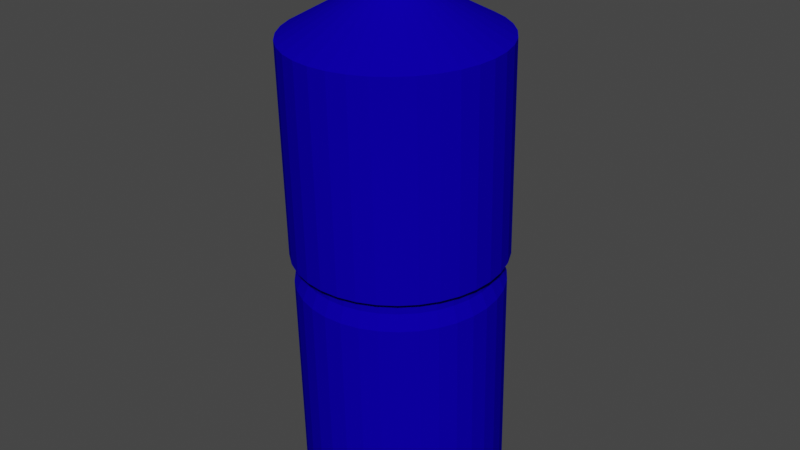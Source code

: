 # Source: blend.blend  (saved by Blender 2.80.75; exported with 4.5.12 LTS)
import bpy
from mathutils import Matrix  # noqa: F401  (used for matrix-valued properties, if any)

bpy.ops.wm.read_factory_settings(use_empty=True)
scene = bpy.context.scene
scene.name = 'Scene'

# ---- collections
col_collection = bpy.data.collections.new('Collection'); scene.collection.children.link(col_collection)

# ---- materials (node trees are filled in below, after node groups)
mat_008 = bpy.data.materials.new('Материал.008')
mat_008.alpha_threshold = 0.0
mat_008.use_transparent_shadow = False
mat_008.diffuse_color = (0.8, 0.7157, 0.7947, 1.0)
mat_008.roughness = 0.5
mat_007 = bpy.data.materials.new('Материал.007')
mat_007.alpha_threshold = 0.0
mat_007.use_transparent_shadow = False
mat_007.diffuse_color = (0.8276, 0.7785, 0.7785, 1.0)
mat_007.roughness = 0.5
mat_005 = bpy.data.materials.new('Материал.005')
mat_005.alpha_threshold = 0.0
mat_005.use_transparent_shadow = False
mat_005.diffuse_color = (0.004384, 0.0, 0.4109, 1.0)
mat_005.roughness = 0.5

# ---- material node trees

# ---- world
world_world = bpy.data.worlds.new('World'); scene.world = world_world
world_world.use_nodes = True; world_world.node_tree.nodes.clear()
_N = world_world.node_tree.nodes; _L = world_world.node_tree.links
n0 = _N.new('ShaderNodeOutputWorld'); n0.name = 'World Output'; n0.location = (300, 300)
n1 = _N.new('ShaderNodeBackground'); n1.name = 'Background'; n1.location = (10, 300)
n1.inputs[0].default_value = (0.05088, 0.05088, 0.05088, 1.0)
_L.new(n1.outputs[0], n0.inputs[0])
n0.is_active_output = True
world_world.color = (0.05088, 0.05088, 0.05088)
world_world.use_sun_shadow = False
world_world.sun_shadow_jitter_overblur = 0.0

# ---- meshes
me_002 = bpy.data.meshes.new('Куб.002')
me_002.from_pydata([(-2.189e-08, 0.9086, -1.0), (0.0, 1.0, 1.0), (0.1622, 0.894, -1.0), (0.1786, 0.9839, 1.0), (0.3192, 0.8506, -1.0), (0.3514, 0.9362, 1.0), (0.466, 0.78, -1.0), (0.5129, 0.8584, 1.0), (0.5978, 0.6842, -1.0), (0.6579, 0.7531, 1.0), (0.7104, 0.5665, -1.0), (0.7818, 0.6235, 1.0), (0.8001, 0.4305, -1.0), (0.8806, 0.4739, 1.0), (0.8641, 0.2808, -1.0), (0.9511, 0.309, 1.0), (0.9003, 0.122, -1.0), (0.9909, 0.1342, 1.0), (0.9077, -0.04076, -1.0), (0.999, -0.04486, 1.0), (0.8858, -0.2022, -1.0), (0.9749, -0.2225, 1.0), (0.8355, -0.3571, -1.0), (0.9195, -0.393, 1.0), (0.7583, -0.5005, -1.0), (0.8346, -0.5509, 1.0), (0.6567, -0.6279, -1.0), (0.7228, -0.6911, 1.0), (0.534, -0.7351, -1.0), (0.5878, -0.809, 1.0), (0.3942, -0.8186, -1.0), (0.4339, -0.901, 1.0), (0.2417, -0.8758, -1.0), (0.266, -0.964, 1.0), (0.08144, -0.9049, -1.0), (0.08964, -0.996, 1.0), (-0.08144, -0.9049, -1.0), (-0.08964, -0.996, 1.0), (-0.2417, -0.8758, -1.0), (-0.266, -0.964, 1.0), (-0.3942, -0.8186, -1.0), (-0.4339, -0.901, 1.0), (-0.534, -0.7351, -1.0), (-0.5878, -0.809, 1.0), (-0.6567, -0.6279, -1.0), (-0.7228, -0.6911, 1.0), (-0.7583, -0.5005, -1.0), (-0.8346, -0.5509, 1.0), (-0.8355, -0.3571, -1.0), (-0.9195, -0.393, 1.0), (-0.8858, -0.2022, -1.0), (-0.9749, -0.2225, 1.0), (-0.9077, -0.04076, -1.0), (-0.999, -0.04486, 1.0), (-0.9003, 0.122, -1.0), (-0.9909, 0.1342, 1.0), (-0.8641, 0.2808, -1.0), (-0.9511, 0.309, 1.0), (-0.8001, 0.4305, -1.0), (-0.8806, 0.4739, 1.0), (-0.7104, 0.5665, -1.0), (-0.7818, 0.6235, 1.0), (-0.5978, 0.6842, -1.0), (-0.6579, 0.7531, 1.0), (-0.466, 0.78, -1.0), (-0.5129, 0.8584, 1.0), (-0.3192, 0.8506, -1.0), (-0.3514, 0.9362, 1.0), (-0.1622, 0.894, -1.0), (-0.1786, 0.9839, 1.0), (0.05463, 0.301, 1.384), (5.999e-08, 0.3059, 1.384), (0.1075, 0.2864, 1.384), (0.1569, 0.2626, 1.384), (0.2013, 0.2304, 1.384), (0.2392, 0.1907, 1.384), (0.2694, 0.145, 1.384), (0.291, 0.09454, 1.384), (0.3032, 0.04107, 1.384), (0.3056, -0.01373, 1.384), (0.2983, -0.06808, 1.384), (0.2813, -0.1202, 1.384), (0.2553, -0.1685, 1.384), (0.2211, -0.2114, 1.384), (0.1798, -0.2475, 1.384), (0.1327, -0.2756, 1.384), (0.08139, -0.2949, 1.384), (0.02742, -0.3047, 1.384), (-0.02742, -0.3047, 1.384), (-0.08139, -0.2949, 1.384), (-0.1327, -0.2756, 1.384), (-0.1798, -0.2475, 1.384), (-0.2211, -0.2114, 1.384), (-0.2553, -0.1685, 1.384), (-0.2813, -0.1202, 1.384), (-0.2983, -0.06808, 1.384), (-0.3056, -0.01373, 1.384), (-0.3032, 0.04107, 1.384), (-0.291, 0.09454, 1.384), (-0.2694, 0.145, 1.384), (-0.2392, 0.1907, 1.384), (-0.2013, 0.2304, 1.384), (-0.1569, 0.2626, 1.384), (-0.1075, 0.2864, 1.384), (-0.05463, 0.301, 1.384), (0.05463, 0.301, 1.487), (5.999e-08, 0.3059, 1.487), (0.1075, 0.2864, 1.487), (0.1569, 0.2626, 1.487), (0.2013, 0.2304, 1.487), (0.2392, 0.1907, 1.487), (0.2694, 0.145, 1.487), (0.291, 0.09454, 1.487), (0.3032, 0.04107, 1.487), (0.3056, -0.01373, 1.487), (0.2983, -0.06808, 1.487), (0.2813, -0.1202, 1.487), (0.2553, -0.1685, 1.487), (0.2211, -0.2114, 1.487), (0.1798, -0.2475, 1.487), (0.1327, -0.2756, 1.487), (0.08139, -0.2949, 1.487), (0.02742, -0.3047, 1.487), (-0.02742, -0.3047, 1.487), (-0.08139, -0.2949, 1.487), (-0.1327, -0.2756, 1.487), (-0.1798, -0.2475, 1.487), (-0.2211, -0.2114, 1.487), (-0.2553, -0.1685, 1.487), (-0.2813, -0.1202, 1.487), (-0.2983, -0.06808, 1.487), (-0.3056, -0.01373, 1.487), (-0.3032, 0.04107, 1.487), (-0.291, 0.09454, 1.487), (-0.2694, 0.145, 1.487), (-0.2392, 0.1907, 1.487), (-0.2013, 0.2304, 1.487), (-0.1569, 0.2626, 1.487), (-0.1075, 0.2864, 1.487), (-0.05463, 0.301, 1.487), (0.06074, 0.3347, 1.545), (5.688e-08, 0.3402, 1.545), (0.1195, 0.3185, 1.545), (0.1745, 0.292, 1.545), (0.2238, 0.2562, 1.545), (0.266, 0.2121, 1.545), (0.2996, 0.1612, 1.545), (0.3235, 0.1051, 1.545), (0.3371, 0.04567, 1.545), (0.3399, -0.01526, 1.545), (0.3317, -0.0757, 1.545), (0.3128, -0.1337, 1.545), (0.2839, -0.1874, 1.545), (0.2459, -0.2351, 1.545), (0.2, -0.2752, 1.545), (0.1476, -0.3065, 1.545), (0.0905, -0.3279, 1.545), (0.03049, -0.3388, 1.545), (-0.03049, -0.3388, 1.545), (-0.0905, -0.3279, 1.545), (-0.1476, -0.3065, 1.545), (-0.2, -0.2752, 1.545), (-0.2459, -0.2351, 1.545), (-0.2839, -0.1874, 1.545), (-0.3128, -0.1337, 1.545), (-0.3317, -0.0757, 1.545), (-0.3399, -0.01526, 1.545), (-0.3371, 0.04567, 1.545), (-0.3235, 0.1051, 1.545), (-0.2996, 0.1612, 1.545), (-0.266, 0.2121, 1.545), (-0.2238, 0.2562, 1.545), (-0.1745, 0.292, 1.545), (-0.1195, 0.3185, 1.545), (-0.06074, 0.3347, 1.545), (0.06074, 0.3347, 1.871), (5.688e-08, 0.3402, 1.871), (0.1195, 0.3185, 1.871), (0.1745, 0.292, 1.871), (0.2238, 0.2562, 1.871), (0.266, 0.2121, 1.871), (0.2996, 0.1612, 1.871), (0.3235, 0.1051, 1.871), (0.3371, 0.04567, 1.871), (0.3399, -0.01526, 1.871), (0.3317, -0.0757, 1.871), (0.3128, -0.1337, 1.871), (0.2839, -0.1874, 1.871), (0.2459, -0.2351, 1.871), (0.2, -0.2752, 1.871), (0.1476, -0.3065, 1.871), (0.0905, -0.3279, 1.871), (0.03049, -0.3388, 1.871), (-0.03049, -0.3388, 1.871), (-0.0905, -0.3279, 1.871), (-0.1476, -0.3065, 1.871), (-0.2, -0.2752, 1.871), (-0.2459, -0.2351, 1.871), (-0.2839, -0.1874, 1.871), (-0.3128, -0.1337, 1.871), (-0.3317, -0.0757, 1.871), (-0.3399, -0.01526, 1.871), (-0.3371, 0.04567, 1.871), (-0.3235, 0.1051, 1.871), (-0.2996, 0.1612, 1.871), (-0.266, 0.2121, 1.871), (-0.2238, 0.2562, 1.871), (-0.1745, 0.292, 1.871), (-0.1195, 0.3185, 1.871), (-0.06074, 0.3347, 1.871), (0.0, 1.0, -1.0), (0.1786, 0.9839, -1.0), (0.3514, 0.9362, -1.0), (0.5129, 0.8584, -1.0), (0.6579, 0.7531, -1.0), (0.7818, 0.6235, -1.0), (0.8806, 0.4739, -1.0), (0.9511, 0.309, -1.0), (0.9909, 0.1342, -1.0), (0.999, -0.04486, -1.0), (0.9749, -0.2225, -1.0), (0.9195, -0.393, -1.0), (0.8346, -0.5509, -1.0), (0.7228, -0.6911, -1.0), (0.5878, -0.809, -1.0), (0.4339, -0.901, -1.0), (0.266, -0.964, -1.0), (0.08964, -0.996, -1.0), (-0.08964, -0.996, -1.0), (-0.266, -0.964, -1.0), (-0.4339, -0.901, -1.0), (-0.5878, -0.809, -1.0), (-0.7228, -0.6911, -1.0), (-0.8346, -0.5509, -1.0), (-0.9195, -0.393, -1.0), (-0.9749, -0.2225, -1.0), (-0.999, -0.04486, -1.0), (-0.9909, 0.1342, -1.0), (-0.9511, 0.309, -1.0), (-0.8806, 0.4739, -1.0), (-0.7818, 0.6235, -1.0), (-0.6579, 0.7531, -1.0), (-0.5129, 0.8584, -1.0), (-0.3514, 0.9362, -1.0), (-0.1786, 0.9839, -1.0), (-2.189e-08, 0.9086, -1.142), (0.1622, 0.894, -1.142), (0.3192, 0.8506, -1.142), (0.466, 0.78, -1.142), (0.5978, 0.6842, -1.142), (0.7104, 0.5665, -1.142), (0.8001, 0.4305, -1.142), (0.8641, 0.2808, -1.142), (0.9003, 0.122, -1.142), (0.9077, -0.04076, -1.142), (0.8858, -0.2022, -1.142), (0.8355, -0.3571, -1.142), (0.7583, -0.5005, -1.142), (0.6567, -0.6279, -1.142), (0.534, -0.7351, -1.142), (0.3942, -0.8186, -1.142), (0.2417, -0.8758, -1.142), (0.08144, -0.9049, -1.142), (-0.08144, -0.9049, -1.142), (-0.2417, -0.8758, -1.142), (-0.3942, -0.8186, -1.142), (-0.534, -0.7351, -1.142), (-0.6567, -0.6279, -1.142), (-0.7583, -0.5005, -1.142), (-0.8355, -0.3571, -1.142), (-0.8858, -0.2022, -1.142), (-0.9077, -0.04076, -1.142), (-0.9003, 0.122, -1.142), (-0.8641, 0.2808, -1.142), (-0.8001, 0.4305, -1.142), (-0.7104, 0.5665, -1.142), (-0.5978, 0.6842, -1.142), (-0.466, 0.78, -1.142), (-0.3192, 0.8506, -1.142), (-0.1622, 0.894, -1.142), (-2.689e-08, 0.9701, -1.28), (0.1732, 0.9545, -1.28), (0.3409, 0.9082, -1.28), (0.4976, 0.8328, -1.28), (0.6383, 0.7306, -1.28), (0.7585, 0.6048, -1.28), (0.8543, 0.4597, -1.28), (0.9226, 0.2998, -1.28), (0.9613, 0.1302, -1.28), (0.9691, -0.04352, -1.28), (0.9458, -0.2159, -1.28), (0.892, -0.3813, -1.28), (0.8096, -0.5344, -1.28), (0.7012, -0.6704, -1.28), (0.5702, -0.7848, -1.28), (0.4209, -0.874, -1.28), (0.2581, -0.9351, -1.28), (0.08696, -0.9662, -1.28), (-0.08696, -0.9662, -1.28), (-0.2581, -0.9351, -1.28), (-0.4209, -0.874, -1.28), (-0.5702, -0.7848, -1.28), (-0.7012, -0.6704, -1.28), (-0.8096, -0.5344, -1.28), (-0.892, -0.3813, -1.28), (-0.9458, -0.2159, -1.28), (-0.9691, -0.04352, -1.28), (-0.9613, 0.1302, -1.28), (-0.9226, 0.2998, -1.28), (-0.8543, 0.4597, -1.28), (-0.7585, 0.6048, -1.28), (-0.6383, 0.7306, -1.28), (-0.4976, 0.8328, -1.28), (-0.3409, 0.9082, -1.28), (-0.1732, 0.9545, -1.28), (-2.689e-08, 0.9701, -3.328), (0.1732, 0.9545, -3.328), (0.3409, 0.9082, -3.328), (0.4976, 0.8328, -3.328), (0.6383, 0.7306, -3.328), (0.7585, 0.6048, -3.328), (0.8543, 0.4597, -3.328), (0.9226, 0.2998, -3.328), (0.9613, 0.1302, -3.328), (0.9691, -0.04352, -3.328), (0.9458, -0.2159, -3.328), (0.892, -0.3813, -3.328), (0.8096, -0.5344, -3.328), (0.7012, -0.6704, -3.328), (0.5702, -0.7848, -3.328), (0.4209, -0.874, -3.328), (0.2581, -0.9351, -3.328), (0.08696, -0.9662, -3.328), (-0.08696, -0.9662, -3.328), (-0.2581, -0.9351, -3.328), (-0.4209, -0.874, -3.328), (-0.5702, -0.7848, -3.328), (-0.7012, -0.6704, -3.328), (-0.8096, -0.5344, -3.328), (-0.892, -0.3813, -3.328), (-0.9458, -0.2159, -3.328), (-0.9691, -0.04352, -3.328), (-0.9613, 0.1302, -3.328), (-0.9226, 0.2998, -3.328), (-0.8543, 0.4597, -3.328), (-0.7585, 0.6048, -3.328), (-0.6383, 0.7306, -3.328), (-0.4976, 0.8328, -3.328), (-0.3409, 0.9082, -3.328), (-0.1732, 0.9545, -3.328), (5.32e-08, 0.4054, -3.435), (0.07238, 0.3989, -3.435), (0.1424, 0.3795, -3.435), (0.2079, 0.348, -3.435), (0.2667, 0.3053, -3.435), (0.3169, 0.2528, -3.435), (0.357, 0.1921, -3.435), (0.3855, 0.1253, -3.435), (0.4017, 0.05442, -3.435), (0.405, -0.01819, -3.435), (0.3952, -0.09021, -3.435), (0.3728, -0.1593, -3.435), (0.3383, -0.2233, -3.435), (0.293, -0.2801, -3.435), (0.2383, -0.328, -3.435), (0.1759, -0.3652, -3.435), (0.1078, -0.3908, -3.435), (0.03634, -0.4038, -3.435), (-0.03634, -0.4038, -3.435), (-0.1078, -0.3908, -3.435), (-0.1759, -0.3652, -3.435), (-0.2383, -0.328, -3.435), (-0.293, -0.2801, -3.435), (-0.3383, -0.2233, -3.435), (-0.3728, -0.1593, -3.435), (-0.3952, -0.09021, -3.435), (-0.405, -0.01819, -3.435), (-0.4017, 0.05442, -3.435), (-0.3855, 0.1253, -3.435), (-0.357, 0.1921, -3.435), (-0.3169, 0.2528, -3.435), (-0.2667, 0.3053, -3.435), (-0.2079, 0.348, -3.435), (-0.1424, 0.3795, -3.435), (-0.07238, 0.3989, -3.435)], [], [(210, 1, 3, 211), (211, 3, 5, 212), (212, 5, 7, 213), (213, 7, 9, 214), (214, 9, 11, 215), (215, 11, 13, 216), (216, 13, 15, 217), (217, 15, 17, 218), (218, 17, 19, 219), (219, 19, 21, 220), (220, 21, 23, 221), (221, 23, 25, 222), (222, 25, 27, 223), (223, 27, 29, 224), (224, 29, 31, 225), (225, 31, 33, 226), (226, 33, 35, 227), (227, 35, 37, 228), (228, 37, 39, 229), (229, 39, 41, 230), (230, 41, 43, 231), (231, 43, 45, 232), (232, 45, 47, 233), (233, 47, 49, 234), (234, 49, 51, 235), (235, 51, 53, 236), (236, 53, 55, 237), (237, 55, 57, 238), (238, 57, 59, 239), (239, 59, 61, 240), (240, 61, 63, 241), (241, 63, 65, 242), (242, 65, 67, 243), (67, 65, 102, 103), (243, 67, 69, 244), (244, 69, 1, 210), (58, 60, 275, 274), (61, 59, 99, 100), (63, 61, 100, 101), (51, 49, 94, 95), (45, 43, 91, 92), (57, 55, 97, 98), (35, 33, 86, 87), (47, 45, 92, 93), (29, 27, 83, 84), (41, 39, 89, 90), (31, 29, 84, 85), (13, 11, 75, 76), (25, 23, 81, 82), (19, 17, 78, 79), (9, 7, 73, 74), (15, 13, 76, 77), (3, 1, 71, 70), (69, 67, 103, 104), (1, 69, 104, 71), (65, 63, 101, 102), (59, 57, 98, 99), (53, 51, 95, 96), (43, 41, 90, 91), (55, 53, 96, 97), (37, 35, 87, 88), (49, 47, 93, 94), (39, 37, 88, 89), (21, 19, 79, 80), (33, 31, 85, 86), (27, 25, 82, 83), (5, 3, 70, 72), (17, 15, 77, 78), (11, 9, 74, 75), (23, 21, 80, 81), (7, 5, 72, 73), (75, 74, 109, 110), (84, 83, 118, 119), (81, 80, 115, 116), (90, 89, 124, 125), (99, 98, 133, 134), (71, 104, 139, 106), (80, 79, 114, 115), (70, 71, 106, 105), (86, 85, 120, 121), (95, 94, 129, 130), (77, 76, 111, 112), (104, 103, 138, 139), (101, 100, 135, 136), (76, 75, 110, 111), (91, 90, 125, 126), (73, 72, 107, 108), (82, 81, 116, 117), (100, 99, 134, 135), (97, 96, 131, 132), (72, 70, 105, 107), (96, 95, 130, 131), (78, 77, 112, 113), (87, 86, 121, 122), (93, 92, 127, 128), (102, 101, 136, 137), (74, 73, 108, 109), (83, 82, 117, 118), (92, 91, 126, 127), (98, 97, 132, 133), (89, 88, 123, 124), (79, 78, 113, 114), (88, 87, 122, 123), (85, 84, 119, 120), (94, 93, 128, 129), (103, 102, 137, 138), (109, 108, 143, 144), (171, 170, 205, 206), (134, 133, 168, 169), (137, 136, 171, 172), (110, 109, 144, 145), (128, 127, 162, 163), (119, 118, 153, 154), (113, 112, 147, 148), (138, 137, 172, 173), (114, 113, 148, 149), (132, 131, 166, 167), (123, 122, 157, 158), (108, 107, 142, 143), (117, 116, 151, 152), (136, 135, 170, 171), (127, 126, 161, 162), (118, 117, 152, 153), (121, 120, 155, 156), (112, 111, 146, 147), (106, 139, 174, 141), (131, 130, 165, 166), (122, 121, 156, 157), (125, 124, 159, 160), (116, 115, 150, 151), (107, 105, 140, 142), (135, 134, 169, 170), (126, 125, 160, 161), (120, 119, 154, 155), (111, 110, 145, 146), (129, 128, 163, 164), (139, 138, 173, 174), (130, 129, 164, 165), (115, 114, 149, 150), (133, 132, 167, 168), (105, 106, 141, 140), (124, 123, 158, 159), (175, 176, 209, 208, 207, 206, 205, 204, 203, 202, 201, 200, 199, 198, 197, 196, 195, 194, 193, 192, 191, 190, 189, 188, 187, 186, 185, 184, 183, 182, 181, 180, 179, 178, 177), (174, 173, 208, 209), (147, 146, 181, 182), (165, 164, 199, 200), (156, 155, 190, 191), (140, 141, 176, 175), (150, 149, 184, 185), (141, 174, 209, 176), (169, 168, 203, 204), (160, 159, 194, 195), (151, 150, 185, 186), (154, 153, 188, 189), (145, 144, 179, 180), (173, 172, 207, 208), (164, 163, 198, 199), (155, 154, 189, 190), (158, 157, 192, 193), (149, 148, 183, 184), (159, 158, 193, 194), (168, 167, 202, 203), (153, 152, 187, 188), (144, 143, 178, 179), (162, 161, 196, 197), (172, 171, 206, 207), (163, 162, 197, 198), (148, 147, 182, 183), (166, 165, 200, 201), (157, 156, 191, 192), (142, 140, 175, 177), (167, 166, 201, 202), (170, 169, 204, 205), (143, 142, 177, 178), (161, 160, 195, 196), (152, 151, 186, 187), (146, 145, 180, 181), (2, 0, 210, 211), (4, 2, 211, 212), (6, 4, 212, 213), (8, 6, 213, 214), (10, 8, 214, 215), (12, 10, 215, 216), (14, 12, 216, 217), (16, 14, 217, 218), (18, 16, 218, 219), (20, 18, 219, 220), (22, 20, 220, 221), (24, 22, 221, 222), (26, 24, 222, 223), (28, 26, 223, 224), (30, 28, 224, 225), (32, 30, 225, 226), (34, 32, 226, 227), (36, 34, 227, 228), (38, 36, 228, 229), (40, 38, 229, 230), (42, 40, 230, 231), (44, 42, 231, 232), (46, 44, 232, 233), (48, 46, 233, 234), (50, 48, 234, 235), (52, 50, 235, 236), (54, 52, 236, 237), (56, 54, 237, 238), (58, 56, 238, 239), (60, 58, 239, 240), (62, 60, 240, 241), (64, 62, 241, 242), (66, 64, 242, 243), (68, 66, 243, 244), (0, 68, 244, 210), (271, 272, 307, 306), (40, 42, 266, 265), (10, 12, 251, 250), (46, 48, 269, 268), (28, 30, 260, 259), (66, 68, 279, 278), (48, 50, 270, 269), (18, 20, 255, 254), (54, 56, 273, 272), (0, 2, 246, 245), (36, 38, 264, 263), (6, 8, 249, 248), (56, 58, 274, 273), (62, 64, 277, 276), (8, 10, 250, 249), (44, 46, 268, 267), (26, 28, 259, 258), (14, 16, 253, 252), (64, 66, 278, 277), (52, 54, 272, 271), (34, 36, 263, 262), (16, 18, 254, 253), (22, 24, 257, 256), (4, 6, 248, 247), (60, 62, 276, 275), (42, 44, 267, 266), (24, 26, 258, 257), (30, 32, 261, 260), (12, 14, 252, 251), (68, 0, 245, 279), (32, 34, 262, 261), (50, 52, 271, 270), (20, 22, 256, 255), (2, 4, 247, 246), (38, 40, 265, 264), (308, 309, 344, 343), (274, 275, 310, 309), (247, 248, 283, 282), (265, 266, 301, 300), (256, 257, 292, 291), (250, 251, 286, 285), (275, 276, 311, 310), (278, 279, 314, 313), (269, 270, 305, 304), (260, 261, 296, 295), (251, 252, 287, 286), (254, 255, 290, 289), (245, 246, 281, 280), (279, 245, 280, 314), (273, 274, 309, 308), (264, 265, 300, 299), (255, 256, 291, 290), (258, 259, 294, 293), (249, 250, 285, 284), (277, 278, 313, 312), (259, 260, 295, 294), (268, 269, 304, 303), (253, 254, 289, 288), (262, 263, 298, 297), (272, 273, 308, 307), (263, 264, 299, 298), (248, 249, 284, 283), (266, 267, 302, 301), (257, 258, 293, 292), (276, 277, 312, 311), (267, 268, 303, 302), (270, 271, 306, 305), (261, 262, 297, 296), (252, 253, 288, 287), (246, 247, 282, 281), (345, 346, 381, 380), (311, 312, 347, 346), (293, 294, 329, 328), (284, 285, 320, 319), (302, 303, 338, 337), (287, 288, 323, 322), (312, 313, 348, 347), (297, 298, 333, 332), (288, 289, 324, 323), (306, 307, 342, 341), (291, 292, 327, 326), (282, 283, 318, 317), (310, 311, 346, 345), (292, 293, 328, 327), (301, 302, 337, 336), (286, 287, 322, 321), (295, 296, 331, 330), (314, 280, 315, 349), (305, 306, 341, 340), (296, 297, 332, 331), (281, 282, 317, 316), (299, 300, 335, 334), (290, 291, 326, 325), (309, 310, 345, 344), (300, 301, 336, 335), (303, 304, 339, 338), (294, 295, 330, 329), (285, 286, 321, 320), (313, 314, 349, 348), (304, 305, 340, 339), (280, 281, 316, 315), (298, 299, 334, 333), (289, 290, 325, 324), (307, 308, 343, 342), (283, 284, 319, 318), (350, 351, 352, 353, 354, 355, 356, 357, 358, 359, 360, 361, 362, 363, 364, 365, 366, 367, 368, 369, 370, 371, 372, 373, 374, 375, 376, 377, 378, 379, 380, 381, 382, 383, 384), (348, 349, 384, 383), (321, 322, 357, 356), (339, 340, 375, 374), (330, 331, 366, 365), (324, 325, 360, 359), (315, 316, 351, 350), (349, 315, 350, 384), (343, 344, 379, 378), (325, 326, 361, 360), (334, 335, 370, 369), (319, 320, 355, 354), (328, 329, 364, 363), (347, 348, 383, 382), (338, 339, 374, 373), (329, 330, 365, 364), (332, 333, 368, 367), (323, 324, 359, 358), (342, 343, 378, 377), (333, 334, 369, 368), (336, 337, 372, 371), (327, 328, 363, 362), (318, 319, 354, 353), (346, 347, 382, 381), (337, 338, 373, 372), (331, 332, 367, 366), (322, 323, 358, 357), (340, 341, 376, 375), (316, 317, 352, 351), (341, 342, 377, 376), (344, 345, 380, 379), (326, 327, 362, 361), (317, 318, 353, 352), (335, 336, 371, 370), (320, 321, 356, 355)])
me_002.polygons.foreach_set('material_index', [2, 2, 2, 2, 2, 2, 2, 2, 2, 2, 2, 2, 2, 2, 2, 2, 2, 2, 2, 2, 2, 2, 2, 2, 2, 2, 2, 2, 2, 2, 2, 2, 2, 2, 2, 2, 2, 2, 2, 2, 2, 2, 2, 2, 2, 2, 2, 2, 2, 2, 2, 2, 2, 2, 2, 2, 2, 2, 2, 2, 2, 2, 2, 2, 2, 2, 2, 2, 2, 2, 2, 2, 2, 2, 2, 2, 2, 2, 2, 2, 2, 2, 2, 2, 2, 2, 2, 2, 2, 2, 2, 2, 2, 2, 2, 2, 2, 2, 2, 2, 2, 2, 2, 2, 2, 2, 1, 1, 1, 1, 1, 1, 1, 1, 1, 1, 1, 1, 1, 1, 1, 1, 1, 1, 1, 1, 1, 1, 1, 1, 1, 1, 1, 1, 1, 1, 1, 1, 1, 1, 1, 1, 1, 1, 1, 1, 1, 1, 1, 1, 1, 1, 1, 1, 1, 1, 1, 1, 1, 1, 1, 1, 1, 1, 1, 1, 1, 1, 1, 1, 1, 1, 1, 1, 1, 1, 1, 2, 2, 2, 2, 2, 2, 2, 2, 2, 2, 2, 2, 2, 2, 2, 2, 2, 2, 2, 2, 2, 2, 2, 2, 2, 2, 2, 2, 2, 2, 2, 2, 2, 2, 2, 2, 2, 2, 2, 2, 2, 2, 2, 2, 2, 2, 2, 2, 2, 2, 2, 2, 2, 2, 2, 2, 2, 2, 2, 2, 2, 2, 2, 2, 2, 2, 2, 2, 2, 2, 2, 2, 2, 2, 2, 2, 2, 2, 2, 2, 2, 2, 2, 2, 2, 2, 2, 2, 2, 2, 2, 2, 2, 2, 2, 2, 2, 2, 2, 2, 2, 2, 2, 2, 2, 2, 2, 2, 2, 2, 2, 2, 2, 2, 2, 2, 2, 2, 2, 2, 2, 2, 2, 2, 2, 2, 2, 2, 2, 2, 2, 2, 2, 2, 2, 2, 2, 2, 2, 2, 2, 2, 2, 2, 2, 2, 2, 2, 2, 2, 2, 2, 2, 2, 2, 2, 2, 2, 2, 2, 2, 2, 2, 2, 2, 2, 2, 2, 2, 2, 2, 2, 2, 2, 2])
me_002.materials.append(mat_008)
me_002.materials.append(mat_007)
me_002.materials.append(mat_005)
me_002.use_remesh_preserve_volume = False
me_002.use_remesh_preserve_attributes = False
me_002.use_mirror_vertex_groups = False
me_002.update()

# ---- objects
ob_x = bpy.data.objects.new('Вода', me_002)

# ---- transforms, parenting, visibility, modifiers, constraints
ob_x.location = (-0.7481, -0.1519, 0.4478)
ob_x.rotation_euler = (-6.981e-08, 0.02921, -1.571)
ob_x.scale = (0.3386, 0.3386, 0.3386)
ob_x.lineart.crease_threshold = 0.0

# ---- collection membership
col_collection.objects.link(ob_x)

# ---- scene / render settings (as saved in the file)
scene.frame_start = 1; scene.frame_end = 250; scene.frame_set(1)
scene.render.engine = 'BLENDER_EEVEE_NEXT'
scene.cycles.use_denoising = False
scene.cycles.samples = 128
scene.cycles.sampling_pattern = 'TABULATED_SOBOL'
scene.cycles.use_adaptive_sampling = False
scene.cycles.use_light_tree = False
scene.view_settings.view_transform = 'Filmic'
bpy.context.view_layer.update()

# ---- added for rendering (the .blend has no active camera and no usable light): camera, sun
cam_auto = bpy.data.cameras.new('AutoCamera')
cam_auto.lens = 50.0
cam_auto.sensor_width = 36.0
cam_auto.clip_end = 1000.0
ob_auto_camera = bpy.data.objects.new('AutoCamera', cam_auto)
scene.collection.objects.link(ob_auto_camera)
ob_auto_camera.location = (1.16781, -2.44239, 1.71533)
ob_auto_camera.rotation_euler = (1.09748, -7.21219e-08, 0.694738)
scene.camera = ob_auto_camera
light_auto_sun = bpy.data.lights.new('AutoSun', 'SUN')
light_auto_sun.energy = 3.0
light_auto_sun.angle = 0.0523599
ob_auto_sun = bpy.data.objects.new('AutoSun', light_auto_sun)
scene.collection.objects.link(ob_auto_sun)
ob_auto_sun.rotation_euler = (0.872665, 0.174533, 0.523599)
bpy.context.view_layer.update()
